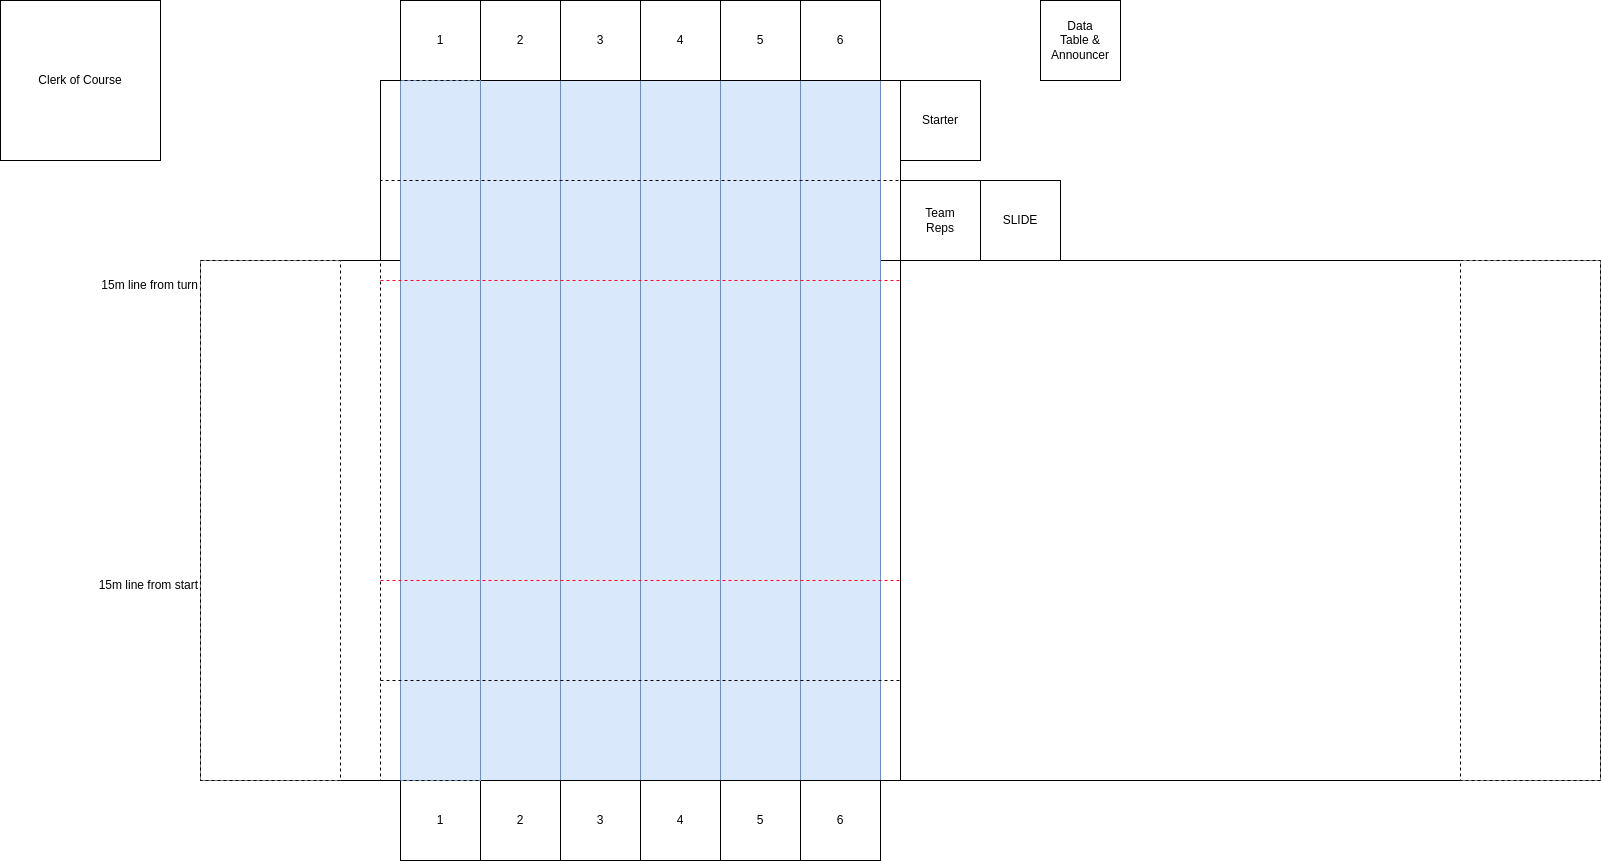

The diagram above was exported from draw.io. Its source (the exported page's mxGraphModel, read from the mxfile embedded in the PNG):
<mxGraphModel dx="2516" dy="1402" grid="1" gridSize="10" guides="1" tooltips="1" connect="1" arrows="1" fold="1" page="1" pageScale="1" pageWidth="1700" pageHeight="1100" math="0" shadow="0">
  <root>
    <mxCell id="0" />
    <mxCell id="1" parent="0" />
    <mxCell id="I1skeN40y2slC_L9_bHJ-23" value="" style="rounded=0;whiteSpace=wrap;html=1;rotation=90;" parent="1" vertex="1">
      <mxGeometry x="330" y="290" width="700" height="520" as="geometry" />
    </mxCell>
    <mxCell id="I1skeN40y2slC_L9_bHJ-31" value="" style="rounded=0;whiteSpace=wrap;html=1;rotation=0;" parent="1" vertex="1">
      <mxGeometry x="240" y="380" width="700" height="520" as="geometry" />
    </mxCell>
    <mxCell id="PN1iXtUUaX_b7pVvWxaE-9" value="" style="rounded=0;whiteSpace=wrap;html=1;fillColor=#dae8fc;strokeColor=#6c8ebf;" parent="1" vertex="1">
      <mxGeometry x="520" y="200" width="80" height="700" as="geometry" />
    </mxCell>
    <mxCell id="PN1iXtUUaX_b7pVvWxaE-10" value="" style="rounded=0;whiteSpace=wrap;html=1;fillColor=#dae8fc;strokeColor=#6c8ebf;" parent="1" vertex="1">
      <mxGeometry x="600" y="200" width="80" height="700" as="geometry" />
    </mxCell>
    <mxCell id="PN1iXtUUaX_b7pVvWxaE-11" value="" style="rounded=0;whiteSpace=wrap;html=1;fillColor=#dae8fc;strokeColor=#6c8ebf;" parent="1" vertex="1">
      <mxGeometry x="680" y="200" width="80" height="700" as="geometry" />
    </mxCell>
    <mxCell id="PN1iXtUUaX_b7pVvWxaE-12" value="" style="rounded=0;whiteSpace=wrap;html=1;fillColor=#dae8fc;strokeColor=#6c8ebf;" parent="1" vertex="1">
      <mxGeometry x="760" y="200" width="80" height="700" as="geometry" />
    </mxCell>
    <mxCell id="PN1iXtUUaX_b7pVvWxaE-13" value="" style="rounded=0;whiteSpace=wrap;html=1;fillColor=#dae8fc;strokeColor=#6c8ebf;" parent="1" vertex="1">
      <mxGeometry x="840" y="200" width="80" height="700" as="geometry" />
    </mxCell>
    <mxCell id="I1skeN40y2slC_L9_bHJ-16" value="1" style="whiteSpace=wrap;html=1;aspect=fixed;" parent="1" vertex="1">
      <mxGeometry x="440" y="120" width="80" height="80" as="geometry" />
    </mxCell>
    <mxCell id="I1skeN40y2slC_L9_bHJ-17" value="2" style="whiteSpace=wrap;html=1;aspect=fixed;" parent="1" vertex="1">
      <mxGeometry x="520" y="120" width="80" height="80" as="geometry" />
    </mxCell>
    <mxCell id="I1skeN40y2slC_L9_bHJ-18" value="3" style="whiteSpace=wrap;html=1;aspect=fixed;" parent="1" vertex="1">
      <mxGeometry x="600" y="120" width="80" height="80" as="geometry" />
    </mxCell>
    <mxCell id="I1skeN40y2slC_L9_bHJ-19" value="4" style="whiteSpace=wrap;html=1;aspect=fixed;" parent="1" vertex="1">
      <mxGeometry x="680" y="120" width="80" height="80" as="geometry" />
    </mxCell>
    <mxCell id="I1skeN40y2slC_L9_bHJ-21" value="5" style="whiteSpace=wrap;html=1;aspect=fixed;" parent="1" vertex="1">
      <mxGeometry x="760" y="120" width="80" height="80" as="geometry" />
    </mxCell>
    <mxCell id="I1skeN40y2slC_L9_bHJ-22" value="6" style="whiteSpace=wrap;html=1;aspect=fixed;" parent="1" vertex="1">
      <mxGeometry x="840" y="120" width="80" height="80" as="geometry" />
    </mxCell>
    <mxCell id="I1skeN40y2slC_L9_bHJ-30" value="" style="rounded=0;whiteSpace=wrap;html=1;rotation=0;" parent="1" vertex="1">
      <mxGeometry x="940" y="380" width="700" height="520" as="geometry" />
    </mxCell>
    <mxCell id="I1skeN40y2slC_L9_bHJ-32" value="" style="rounded=0;whiteSpace=wrap;html=1;rotation=0;dashed=1;" parent="1" vertex="1">
      <mxGeometry x="240" y="380" width="140" height="520" as="geometry" />
    </mxCell>
    <mxCell id="I1skeN40y2slC_L9_bHJ-33" value="" style="rounded=0;whiteSpace=wrap;html=1;rotation=0;dashed=1;" parent="1" vertex="1">
      <mxGeometry x="1500" y="380" width="140" height="520" as="geometry" />
    </mxCell>
    <mxCell id="PN1iXtUUaX_b7pVvWxaE-1" value="1" style="whiteSpace=wrap;html=1;aspect=fixed;" parent="1" vertex="1">
      <mxGeometry x="440" y="900" width="80" height="80" as="geometry" />
    </mxCell>
    <mxCell id="PN1iXtUUaX_b7pVvWxaE-2" value="2" style="whiteSpace=wrap;html=1;aspect=fixed;" parent="1" vertex="1">
      <mxGeometry x="520" y="900" width="80" height="80" as="geometry" />
    </mxCell>
    <mxCell id="PN1iXtUUaX_b7pVvWxaE-3" value="3" style="whiteSpace=wrap;html=1;aspect=fixed;" parent="1" vertex="1">
      <mxGeometry x="600" y="900" width="80" height="80" as="geometry" />
    </mxCell>
    <mxCell id="PN1iXtUUaX_b7pVvWxaE-4" value="4" style="whiteSpace=wrap;html=1;aspect=fixed;" parent="1" vertex="1">
      <mxGeometry x="680" y="900" width="80" height="80" as="geometry" />
    </mxCell>
    <mxCell id="PN1iXtUUaX_b7pVvWxaE-5" value="5" style="whiteSpace=wrap;html=1;aspect=fixed;" parent="1" vertex="1">
      <mxGeometry x="760" y="900" width="80" height="80" as="geometry" />
    </mxCell>
    <mxCell id="PN1iXtUUaX_b7pVvWxaE-6" value="6" style="whiteSpace=wrap;html=1;aspect=fixed;" parent="1" vertex="1">
      <mxGeometry x="840" y="900" width="80" height="80" as="geometry" />
    </mxCell>
    <mxCell id="PN1iXtUUaX_b7pVvWxaE-7" value="" style="rounded=0;whiteSpace=wrap;html=1;fillColor=#dae8fc;strokeColor=#6c8ebf;" parent="1" vertex="1">
      <mxGeometry x="440" y="200" width="80" height="700" as="geometry" />
    </mxCell>
    <mxCell id="I1skeN40y2slC_L9_bHJ-29" value="" style="rounded=0;whiteSpace=wrap;html=1;rotation=90;dashed=1;fillColor=none;" parent="1" vertex="1">
      <mxGeometry x="630" y="-10" width="100" height="520" as="geometry" />
    </mxCell>
    <mxCell id="I1skeN40y2slC_L9_bHJ-25" value="" style="rounded=0;whiteSpace=wrap;html=1;rotation=90;dashed=1;fillColor=none;" parent="1" vertex="1">
      <mxGeometry x="630" y="590" width="100" height="520" as="geometry" />
    </mxCell>
    <mxCell id="PN1iXtUUaX_b7pVvWxaE-16" value="" style="endArrow=none;dashed=1;html=1;rounded=0;strokeColor=#FF0829;" parent="1" edge="1">
      <mxGeometry width="50" height="50" relative="1" as="geometry">
        <mxPoint x="420" y="400" as="sourcePoint" />
        <mxPoint x="940" y="400" as="targetPoint" />
      </mxGeometry>
    </mxCell>
    <mxCell id="PN1iXtUUaX_b7pVvWxaE-17" value="" style="endArrow=none;dashed=1;html=1;rounded=0;strokeColor=#FF0829;" parent="1" edge="1">
      <mxGeometry width="50" height="50" relative="1" as="geometry">
        <mxPoint x="420" y="700" as="sourcePoint" />
        <mxPoint x="940" y="700" as="targetPoint" />
      </mxGeometry>
    </mxCell>
    <mxCell id="PN1iXtUUaX_b7pVvWxaE-20" value="Team&lt;div&gt;Reps&lt;/div&gt;" style="whiteSpace=wrap;html=1;aspect=fixed;" parent="1" vertex="1">
      <mxGeometry x="940" y="300" width="80" height="80" as="geometry" />
    </mxCell>
    <mxCell id="PN1iXtUUaX_b7pVvWxaE-21" value="SLIDE" style="whiteSpace=wrap;html=1;aspect=fixed;" parent="1" vertex="1">
      <mxGeometry x="1020" y="300" width="80" height="80" as="geometry" />
    </mxCell>
    <mxCell id="PN1iXtUUaX_b7pVvWxaE-22" value="Starter" style="whiteSpace=wrap;html=1;aspect=fixed;" parent="1" vertex="1">
      <mxGeometry x="940" y="200" width="80" height="80" as="geometry" />
    </mxCell>
    <mxCell id="PN1iXtUUaX_b7pVvWxaE-23" value="Data&lt;div&gt;Table &amp;amp;&lt;/div&gt;&lt;div&gt;Announcer&lt;/div&gt;" style="whiteSpace=wrap;html=1;aspect=fixed;" parent="1" vertex="1">
      <mxGeometry x="1080" y="120" width="80" height="80" as="geometry" />
    </mxCell>
    <mxCell id="PN1iXtUUaX_b7pVvWxaE-24" value="" style="whiteSpace=wrap;html=1;aspect=fixed;" parent="1" vertex="1">
      <mxGeometry x="40" y="120" width="80" height="80" as="geometry" />
    </mxCell>
    <mxCell id="PN1iXtUUaX_b7pVvWxaE-25" value="" style="whiteSpace=wrap;html=1;aspect=fixed;" parent="1" vertex="1">
      <mxGeometry x="120" y="120" width="80" height="80" as="geometry" />
    </mxCell>
    <mxCell id="PN1iXtUUaX_b7pVvWxaE-26" value="" style="whiteSpace=wrap;html=1;aspect=fixed;" parent="1" vertex="1">
      <mxGeometry x="40" y="200" width="80" height="80" as="geometry" />
    </mxCell>
    <mxCell id="PN1iXtUUaX_b7pVvWxaE-27" value="" style="whiteSpace=wrap;html=1;aspect=fixed;" parent="1" vertex="1">
      <mxGeometry x="120" y="200" width="80" height="80" as="geometry" />
    </mxCell>
    <mxCell id="PN1iXtUUaX_b7pVvWxaE-28" value="Clerk of Course" style="whiteSpace=wrap;html=1;aspect=fixed;" parent="1" vertex="1">
      <mxGeometry x="40" y="120" width="160" height="160" as="geometry" />
    </mxCell>
    <mxCell id="PN1iXtUUaX_b7pVvWxaE-29" value="" style="endArrow=none;dashed=1;html=1;rounded=0;exitX=0;exitY=1;exitDx=0;exitDy=0;" parent="1" source="I1skeN40y2slC_L9_bHJ-25" edge="1">
      <mxGeometry width="50" height="50" relative="1" as="geometry">
        <mxPoint x="370" y="430" as="sourcePoint" />
        <mxPoint x="420" y="380" as="targetPoint" />
      </mxGeometry>
    </mxCell>
    <mxCell id="PN1iXtUUaX_b7pVvWxaE-30" value="15m line from start" style="text;html=1;align=right;verticalAlign=middle;whiteSpace=wrap;rounded=0;" parent="1" vertex="1">
      <mxGeometry x="110" y="690" width="130" height="30" as="geometry" />
    </mxCell>
    <mxCell id="PN1iXtUUaX_b7pVvWxaE-31" value="15m line from turn" style="text;html=1;align=right;verticalAlign=middle;whiteSpace=wrap;rounded=0;" parent="1" vertex="1">
      <mxGeometry x="110" y="390" width="130" height="30" as="geometry" />
    </mxCell>
  </root>
</mxGraphModel>